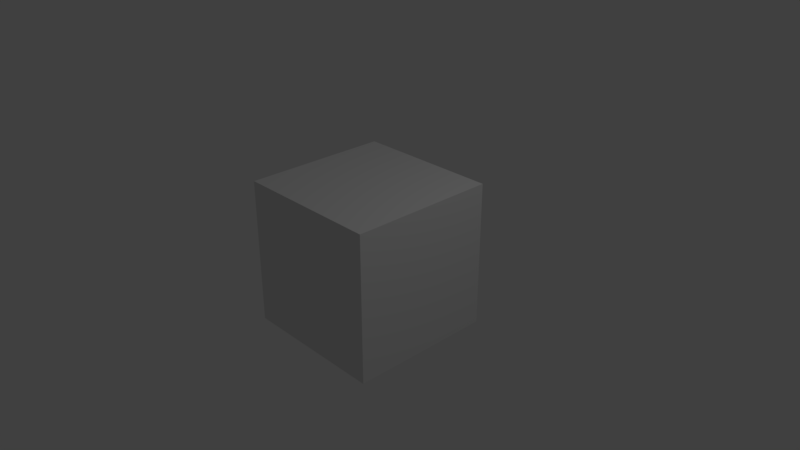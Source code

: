 # Source: BGE_Toggle_Quit_Input.blend  (saved by Blender 3.0.42; exported with 4.5.12 LTS)
import bpy
from mathutils import Matrix  # noqa: F401  (used for matrix-valued properties, if any)

bpy.ops.wm.read_factory_settings(use_empty=True)
scene = bpy.context.scene
scene.name = 'Scene'

# ---- collections
col_collection_1 = bpy.data.collections.new('Collection 1'); scene.collection.children.link(col_collection_1)

# ---- materials (node trees are filled in below, after node groups)
mat_material = bpy.data.materials.new('Material')
mat_material.alpha_threshold = 0.0
mat_material.use_transparent_shadow = False
mat_material.roughness = 0.5
mat_material.line_color = (0.0, 0.0, 0.0, 1.0)

# ---- material node trees

# ---- world
world_world = bpy.data.worlds.new('World'); scene.world = world_world
world_world.color = (0.05088, 0.05088, 0.05088)
world_world.use_sun_shadow = False
world_world.sun_shadow_jitter_overblur = 0.0
world_world.cycles.sampling_method = 'MANUAL'

# ---- cameras
cam_camera = bpy.data.cameras.new('Camera')
cam_camera.clip_end = 100.0
cam_camera.lens = 35.0
cam_camera.sensor_width = 32.0
cam_camera.sensor_height = 18.0
cam_camera.ortho_scale = 7.314
cam_camera.dof.focus_distance = 0.0
cam_camera.dof.aperture_fstop = 128.0

# ---- lights
light_lamp = bpy.data.lights.new('Lamp', 'POINT')
light_lamp.transmission_factor = 0.0
light_lamp.cutoff_distance = 30.0
light_lamp.energy = 100.0
light_lamp.shadow_buffer_clip_start = 1.001
light_lamp.shadow_soft_size = 0.1
light_lamp.shadow_maximum_resolution = 0.006
light_lamp.use_absolute_resolution = True

# ---- meshes
me_cube = bpy.data.meshes.new('Cube')
me_cube.from_pydata([(1.0, 1.0, -1.0), (1.0, -1.0, -1.0), (-1.0, -1.0, -1.0), (-1.0, 1.0, -1.0), (1.0, 1.0, 1.0), (1.0, -1.0, 1.0), (-1.0, -1.0, 1.0), (-1.0, 1.0, 1.0)], [], [(0, 1, 2, 3), (4, 7, 6, 5), (0, 4, 5, 1), (1, 5, 6, 2), (2, 6, 7, 3), (4, 0, 3, 7)])
me_cube.materials.append(mat_material)
me_cube.use_remesh_preserve_volume = False
me_cube.use_remesh_preserve_attributes = False
me_cube.use_mirror_vertex_groups = False
me_cube.update()

# ---- objects
ob_cube = bpy.data.objects.new('Cube', me_cube)
ob_lamp = bpy.data.objects.new('Lamp', light_lamp)
ob_camera = bpy.data.objects.new('Camera', cam_camera)

# ---- transforms, parenting, visibility, modifiers, constraints
ob_cube.location = (0.0, 0.0, 0.0)
ob_cube.lock_rotations_4d = False
ob_cube.empty_display_type = 'ARROWS'
ob_cube.lineart.crease_threshold = 0.0
ob_lamp.location = (4.076, 1.005, 5.904)
ob_lamp.rotation_euler = (0.6503, 0.05522, 1.866)
ob_lamp.lock_rotations_4d = False
ob_lamp.empty_display_type = 'ARROWS'
ob_lamp.color = (0.0, 0.0, 0.0, 0.0)
ob_lamp.lineart.crease_threshold = 0.0
ob_camera.location = (7.481, -6.508, 5.344)
ob_camera.rotation_euler = (1.109, 0.0, 0.8149)
ob_camera.lock_rotations_4d = False
ob_camera.empty_display_type = 'ARROWS'
ob_camera.color = (0.0, 0.0, 0.0, 0.0)
ob_camera.display_type = 'WIRE'
ob_camera.lineart.crease_threshold = 0.0

# ---- collection membership
col_collection_1.objects.link(ob_cube)
col_collection_1.objects.link(ob_lamp)
col_collection_1.objects.link(ob_camera)

# ---- scene / render settings (as saved in the file)
scene.camera = ob_camera
scene.frame_start = 1; scene.frame_end = 250; scene.frame_set(1)
scene.render.engine = 'BLENDER_EEVEE_NEXT'
scene.render.resolution_percentage = 50
scene.render.dither_intensity = 0.0
scene.cycles.use_denoising = False
scene.cycles.samples = 128
scene.cycles.sampling_pattern = 'TABULATED_SOBOL'
scene.cycles.use_adaptive_sampling = False
scene.cycles.use_light_tree = False
scene.cycles.blur_glossy = 0.0
scene.cycles.sample_clamp_indirect = 0.0
scene.view_settings.view_transform = 'Standard'
bpy.context.view_layer.update()
